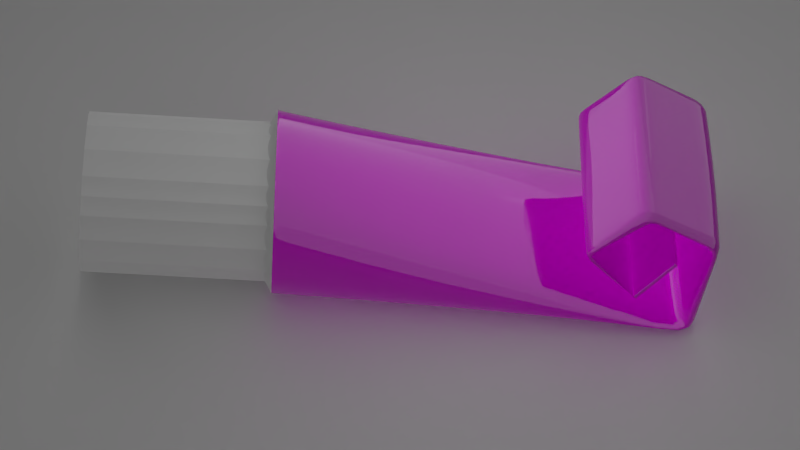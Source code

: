 # Source: MedicineTube2b.blend  (saved by Blender 2.82.7; exported with 4.5.12 LTS)
import bpy
from mathutils import Matrix  # noqa: F401  (used for matrix-valued properties, if any)

bpy.ops.wm.read_factory_settings(use_empty=True)
scene = bpy.context.scene
scene.name = 'Main'

# ---- collections
col_collection_1 = bpy.data.collections.new('Collection 1'); scene.collection.children.link(col_collection_1)

# ---- images (referenced by path relative to the original .blend; pixels are not part of the script)
import os
ASSET_DIR = os.environ.get("B2B_ASSET_DIR", "")  # directory of the original .blend (textures are referenced by path, not embedded)
HERE = os.path.dirname(os.path.abspath(__file__))  # packed textures are extracted next to this script under _unpacked/

def load_image(name, relpath, width, height, colorspace="sRGB"):
    """Load a texture the original file referenced (path relative to the .blend, or extracted next to this script)."""
    p = next((c for c in (os.path.join(HERE, relpath), os.path.join(ASSET_DIR, relpath)) if relpath and os.path.exists(c)), "")
    if p:
        img = bpy.data.images.load(p, check_existing=True)
        img.name = name
    else:  # same state as the original file: an image datablock whose file is absent (Cycles renders it pink)
        img = bpy.data.images.new(name, width, height)
        img.source = "FILE"
        img.filepath = "//" + (relpath or name)
    img.colorspace_settings.name = colorspace
    return img
img_diff = load_image('DIFF', 'MedicineTube_DIFF.png', 1024, 1024, 'sRGB')
img_chocofur_free_hdr_01_jpg = load_image('Chocofur_Free_HDR_01.jpg', 'Chocofur_Free_HDR_01.jpg', 1024, 1024, 'sRGB')

# ---- materials (node trees are filled in below, after node groups)
mat_material = bpy.data.materials.new('Material')
mat_material.alpha_threshold = 0.0
mat_material.roughness = 0.5
mat_cap = bpy.data.materials.new('Cap')
mat_cap.alpha_threshold = 0.0
mat_cap.roughness = 0.5
mat_captop = bpy.data.materials.new('CapTop')
mat_captop.alpha_threshold = 0.0
mat_captop.roughness = 0.5
mat_body = bpy.data.materials.new('Body')
mat_body.alpha_threshold = 0.0
mat_body.roughness = 0.5

# ---- node groups
ng_auto_smooth = bpy.data.node_groups.new('Auto Smooth', 'GeometryNodeTree')
_s = ng_auto_smooth.interface.new_socket(name='Geometry', in_out='OUTPUT', socket_type='NodeSocketGeometry')
_s = ng_auto_smooth.interface.new_socket(name='Geometry', in_out='INPUT', socket_type='NodeSocketGeometry')
_s = ng_auto_smooth.interface.new_socket(name='Angle', in_out='INPUT', socket_type='NodeSocketFloat')
_s.subtype = 'ANGLE'
_s.min_value = 0.0
_s.max_value = 3.142
ng_auto_smooth.is_modifier = True
_N = ng_auto_smooth.nodes; _L = ng_auto_smooth.links
n0 = _N.new('NodeGroupOutput'); n0.name = 'Group Output'; n0.location = (480, -100)
n1 = _N.new('NodeGroupInput'); n1.name = 'Group Input'; n1.location = (-420, -300)
n2 = _N.new('NodeGroupInput'); n2.name = 'Group Input.001'; n2.location = (-60, -100)
n3 = _N.new('GeometryNodeSetShadeSmooth'); n3.name = 'Set Shade Smooth'; n3.location = (120, -100)
n3.domain = 'EDGE'
n4 = _N.new('GeometryNodeSetShadeSmooth'); n4.name = 'Set Shade Smooth.001'; n4.location = (300, -100)
n5 = _N.new('GeometryNodeInputMeshEdgeAngle'); n5.name = 'Edge Angle'; n5.location = (-420, -220)
n6 = _N.new('GeometryNodeInputEdgeSmooth'); n6.name = 'Is Edge Smooth'; n6.location = (-60, -160)
n7 = _N.new('GeometryNodeInputShadeSmooth'); n7.name = 'Is Face Smooth'; n7.location = (-240, -340)
n8 = _N.new('FunctionNodeBooleanMath'); n8.name = 'Boolean Math'; n8.location = (-60, -220)
n9 = _N.new('FunctionNodeCompare'); n9.name = 'Compare'; n9.location = (-240, -180)
n9.operation = 'LESS_EQUAL'
_L.new(n5.outputs[0], n9.inputs[0])
_L.new(n4.outputs[0], n0.inputs[0])
_L.new(n1.outputs[1], n9.inputs[1])
_L.new(n9.outputs[0], n8.inputs[0])
_L.new(n7.outputs[0], n8.inputs[1])
_L.new(n2.outputs[0], n3.inputs[0])
_L.new(n6.outputs[0], n3.inputs[1])
_L.new(n3.outputs[0], n4.inputs[0])
_L.new(n8.outputs[0], n3.inputs[2])
n0.is_active_output = True

# ---- material node trees
mat_material.use_nodes = True; mat_material.node_tree.nodes.clear()
_N = mat_material.node_tree.nodes; _L = mat_material.node_tree.links
n0 = _N.new('ShaderNodeOutputMaterial'); n0.name = 'Material Output'; n0.location = (300, 300)
n1 = _N.new('ShaderNodeBsdfPrincipled'); n1.name = 'Principled BSDF'; n1.location = (98, 309)
n1.width = 150
n1.subsurface_method = 'BURLEY'
n1.inputs[2].default_value = 1.0
n1.inputs[3].default_value = 1.45
n1.inputs[9].default_value = (1.0, 1.0, 1.0)
n1.inputs[27].default_value = (0.0, 0.0, 0.0, 1.0)
n1.inputs[28].default_value = 1.0
_L.new(n1.outputs[0], n0.inputs[0])
n0.is_active_output = True
mat_cap.use_nodes = True; mat_cap.node_tree.nodes.clear()
_N = mat_cap.node_tree.nodes; _L = mat_cap.node_tree.links
n0 = _N.new('ShaderNodeOutputMaterial'); n0.name = 'Material Output'; n0.location = (300, 300)
n1 = _N.new('ShaderNodeBsdfPrincipled'); n1.name = 'Principled BSDF'; n1.location = (83, 317)
n1.width = 150
n1.subsurface_method = 'BURLEY'
n1.inputs[0].default_value = (1.0, 1.0, 1.0, 1.0)
n1.inputs[2].default_value = 0.75
n1.inputs[3].default_value = 1.45
n1.inputs[9].default_value = (1.0, 1.0, 1.0)
n1.inputs[27].default_value = (0.0, 0.0, 0.0, 1.0)
n1.inputs[28].default_value = 1.0
_L.new(n1.outputs[0], n0.inputs[0])
n0.is_active_output = True
mat_captop.use_nodes = True; mat_captop.node_tree.nodes.clear()
_N = mat_captop.node_tree.nodes; _L = mat_captop.node_tree.links
n0 = _N.new('ShaderNodeOutputMaterial'); n0.name = 'Material Output'; n0.location = (300, 300)
n1 = _N.new('ShaderNodeBsdfPrincipled'); n1.name = 'Principled BSDF'; n1.location = (93, 347)
n1.width = 150
n1.subsurface_method = 'BURLEY'
n1.inputs[0].default_value = (1.0, 1.0, 1.0, 1.0)
n1.inputs[2].default_value = 0.2
n1.inputs[3].default_value = 1.45
n1.inputs[9].default_value = (1.0, 1.0, 1.0)
n1.inputs[27].default_value = (0.0, 0.0, 0.0, 1.0)
n1.inputs[28].default_value = 1.0
_L.new(n1.outputs[0], n0.inputs[0])
n0.is_active_output = True
mat_body.use_nodes = True; mat_body.node_tree.nodes.clear()
_N = mat_body.node_tree.nodes; _L = mat_body.node_tree.links
n0 = _N.new('ShaderNodeOutputMaterial'); n0.name = 'Material Output'; n0.location = (300, 300)
n1 = _N.new('ShaderNodeBsdfPrincipled'); n1.name = 'Principled BSDF'; n1.location = (106, 337)
n1.width = 150
n1.subsurface_method = 'BURLEY'
n1.inputs[2].default_value = 0.0
n1.inputs[3].default_value = 1.45
n1.inputs[9].default_value = (1.0, 1.0, 1.0)
n1.inputs[27].default_value = (0.0, 0.0, 0.0, 1.0)
n1.inputs[28].default_value = 1.0
n2 = _N.new('ShaderNodeTexCoord'); n2.name = 'Texture Coordinate'; n2.location = (-734, 249)
n3 = _N.new('ShaderNodeMapping'); n3.name = 'Mapping'; n3.location = (-535, 252)
n4 = _N.new('ShaderNodeTexImage'); n4.name = 'Image Texture'; n4.location = (-172, 245)
n4.width = 140
n4.image = img_diff
_L.new(n1.outputs[0], n0.inputs[0])
_L.new(n2.outputs[2], n3.inputs[0])
_L.new(n3.outputs[0], n4.inputs[0])
_L.new(n4.outputs[0], n1.inputs[0])
n0.is_active_output = True

# ---- world
world_world = bpy.data.worlds.new('World'); scene.world = world_world
world_world.use_nodes = True; world_world.node_tree.nodes.clear()
_N = world_world.node_tree.nodes; _L = world_world.node_tree.links
n0 = _N.new('ShaderNodeOutputWorld'); n0.name = 'World Output'; n0.location = (314, 300)
n1 = _N.new('ShaderNodeMixShader'); n1.name = 'Mix Shader'; n1.location = (94, 318)
n2 = _N.new('ShaderNodeBackground'); n2.name = 'Background'; n2.location = (-273, 352)
n2.inputs[0].default_value = (0.01831, 0.01831, 0.01831, 1.0)
n3 = _N.new('ShaderNodeLightPath'); n3.name = 'Light Path'; n3.location = (-275, 684)
n4 = _N.new('ShaderNodeMapping'); n4.name = 'Mapping'; n4.location = (-1102, 287)
n4.inputs[2].default_value = (0.0, 0.0, 1.571)
n5 = _N.new('ShaderNodeTexCoord'); n5.name = 'Texture Coordinate'; n5.location = (-1289, 296)
n6 = _N.new('ShaderNodeTexEnvironment'); n6.name = 'Environment Texture'; n6.location = (-732, 265)
n6.width = 140
n6.image = img_chocofur_free_hdr_01_jpg
n7 = _N.new('ShaderNodeHueSaturation'); n7.name = 'Hue Saturation Value'; n7.location = (-501, 239)
n7.inputs[1].default_value = 0.0
n8 = _N.new('ShaderNodeBackground'); n8.name = 'Background.001'; n8.location = (-275, 234)
_L.new(n2.outputs[0], n1.inputs[1])
_L.new(n1.outputs[0], n0.inputs[0])
_L.new(n8.outputs[0], n1.inputs[2])
_L.new(n5.outputs[0], n4.inputs[0])
_L.new(n4.outputs[0], n6.inputs[0])
_L.new(n6.outputs[0], n7.inputs[4])
_L.new(n7.outputs[0], n8.inputs[0])
_L.new(n3.outputs[3], n1.inputs[0])
n0.is_active_output = True
world_world.color = (0.01002, 0.01002, 0.01002)
world_world.use_sun_shadow = False
world_world.sun_shadow_jitter_overblur = 0.0
world_world.cycles.sampling_method = 'MANUAL'

# ---- cameras
cam_camera = bpy.data.cameras.new('Camera')
cam_camera.sensor_fit = 'HORIZONTAL'
cam_camera.clip_end = 100.0
cam_camera.lens = 80.0
cam_camera.sensor_width = 22.2
cam_camera.sensor_height = 12.6
cam_camera.ortho_scale = 7.314
cam_camera.dof.focus_distance = 0.0

# ---- lights
light_point = bpy.data.lights.new('Point', 'POINT')
light_point.transmission_factor = 0.0
light_point.energy = 269.2
light_point.shadow_buffer_clip_start = 0.5
light_point.shadow_soft_size = 5.0
light_point.shadow_maximum_resolution = 0.006
light_point.use_absolute_resolution = True
light_spot_001 = bpy.data.lights.new('Spot.001', 'SPOT')
light_spot_001.transmission_factor = 0.0
light_spot_001.energy = 316.1
light_spot_001.shadow_buffer_clip_start = 0.5
light_spot_001.shadow_soft_size = 5.0
light_spot_001.shadow_maximum_resolution = 0.006
light_spot_001.use_absolute_resolution = True
light_spot_001.spot_blend = 0.5275
light_spot_001.spot_size = 0.1344
light_spot_001.show_cone = True
light_spot = bpy.data.lights.new('Spot', 'SPOT')
light_spot.transmission_factor = 0.0
light_spot.energy = 346.6
light_spot.shadow_buffer_clip_start = 0.5
light_spot.shadow_soft_size = 5.0
light_spot.shadow_maximum_resolution = 0.006
light_spot.use_absolute_resolution = True
light_spot.spot_blend = 0.5275
light_spot.spot_size = 0.1344
light_spot.show_cone = True

# ---- meshes
me_plane = bpy.data.meshes.new('Plane')
me_plane.from_pydata([(-1.0, -1.0, 0.0), (1.0, -1.0, 0.0), (-1.0, 1.0, 0.0), (1.0, 1.0, 0.0)], [], [(0, 1, 3, 2)])
me_plane.materials.append(mat_material)
me_plane.use_remesh_preserve_volume = False
me_plane.use_remesh_preserve_attributes = False
me_plane.use_mirror_vertex_groups = False
me_plane.update()
me_tube = bpy.data.meshes.new('Tube')
me_tube.from_pydata([(-0.1056, -0.3448, 0.04434), (-0.1056, -0.3336, 0.2515), (-0.1553, 0.2401, 0.08553), (-0.1553, 0.2363, 0.08844), (0.1105, -0.3448, 0.04434), (0.1105, -0.3336, 0.2515), (0.1553, 0.2401, 0.08553), (0.1553, 0.2363, 0.08844), (-0.1553, 0.3017, 0.1646), (-0.1553, 0.298, 0.1675), (0.1553, 0.3017, 0.1646), (0.1553, 0.298, 0.1675), (0.08184, -0.3323, 0.2748), (0.03301, -0.3312, 0.2944), (-0.02807, -0.3312, 0.2944), (-0.0769, -0.3323, 0.2748), (0.1323, -0.3351, 0.2226), (0.1496, -0.3377, 0.1761), (0.1496, -0.3407, 0.1197), (0.1323, -0.3433, 0.07327), (-0.0769, -0.3461, 0.02109), (-0.02807, -0.3472, 0.001512), (0.03301, -0.3472, 0.001512), (0.08184, -0.3461, 0.02109), (-0.1273, -0.3433, 0.07327), (-0.1446, -0.3407, 0.1197), (-0.1446, -0.3377, 0.1761), (-0.1273, -0.3351, 0.2226), (-0.1553, 0.2371, 0.08786), (-0.1553, 0.2378, 0.08728), (-0.1553, 0.2386, 0.0867), (-0.1553, 0.2393, 0.08611), (0.0932, 0.2401, 0.08553), (0.03107, 0.2401, 0.08553), (-0.03107, 0.2401, 0.08553), (-0.09321, 0.2401, 0.08553), (-0.09321, 0.2363, 0.08844), (-0.03107, 0.2363, 0.08844), (0.03107, 0.2363, 0.08844), (0.0932, 0.2363, 0.08844), (0.1553, 0.2371, 0.08786), (0.1553, 0.2378, 0.08728), (0.1553, 0.2386, 0.0867), (0.1553, 0.2393, 0.08612), (-0.1553, 0.2987, 0.1669), (-0.1553, 0.2995, 0.1664), (-0.1553, 0.3002, 0.1658), (-0.1553, 0.301, 0.1652), (0.0932, 0.3017, 0.1646), (0.03107, 0.3017, 0.1646), (-0.03107, 0.3017, 0.1646), (-0.09321, 0.3017, 0.1646), (-0.09321, 0.298, 0.1675), (-0.03107, 0.298, 0.1675), (0.03107, 0.298, 0.1675), (0.0932, 0.298, 0.1675), (0.1553, 0.2987, 0.1669), (0.1553, 0.2995, 0.1664), (0.1553, 0.3002, 0.1658), (0.1553, 0.301, 0.1652), (-0.09321, 0.301, 0.1652), (-0.03107, 0.301, 0.1652), (0.03107, 0.301, 0.1652), (0.0932, 0.301, 0.1652), (-0.09321, 0.3002, 0.1658), (-0.03107, 0.3002, 0.1658), (0.03107, 0.3002, 0.1658), (0.0932, 0.3002, 0.1658), (-0.09321, 0.2995, 0.1664), (-0.03107, 0.2995, 0.1664), (0.03107, 0.2995, 0.1664), (0.0932, 0.2995, 0.1664), (-0.09321, 0.2987, 0.1669), (-0.03107, 0.2987, 0.1669), (0.03107, 0.2987, 0.1669), (0.0932, 0.2987, 0.1669), (-0.1412, 0.3385, 0.004543), (-0.1412, 0.3107, 0.01697), (0.1412, 0.3385, 0.004544), (0.1412, 0.3107, 0.01698), (-0.09329, 0.3079, 0.01822), (-0.0335, 0.3056, 0.01926), (0.0335, 0.3056, 0.01926), (0.09329, 0.3079, 0.01822), (0.154, 0.3148, 0.01516), (0.1642, 0.3209, 0.0124), (0.1642, 0.3283, 0.009117), (0.154, 0.3345, 0.006362), (0.09329, 0.3413, 0.003302), (0.0335, 0.3437, 0.002256), (-0.0335, 0.3436, 0.002256), (-0.09329, 0.3413, 0.003302), (-0.154, 0.3148, 0.01516), (-0.1642, 0.3209, 0.0124), (-0.1642, 0.3283, 0.009116), (-0.154, 0.3345, 0.006361), (-0.1448, 0.3521, 0.2013), (-0.1483, 0.2583, 0.2627), (-0.1518, 0.1626, 0.1881), (0.1448, 0.3701, 0.2108), (0.1483, 0.2446, 0.2896), (0.1518, 0.1503, 0.1875), (-0.09327, 0.3508, 0.2006), (-0.09325, 0.259, 0.2613), (-0.09323, 0.1629, 0.1881), (-0.03289, 0.3496, 0.2), (-0.03228, 0.2596, 0.2602), (-0.03168, 0.1631, 0.1881), (0.03289, 0.3496, 0.2), (0.03228, 0.2596, 0.2602), (0.03168, 0.1631, 0.1881), (0.09327, 0.3508, 0.2006), (0.09325, 0.259, 0.2613), (0.09323, 0.1629, 0.1881), (0.1543, 0.355, 0.2028), (0.1547, 0.256, 0.2673), (0.155, 0.1603, 0.188), (0.162, 0.3589, 0.2049), (0.1598, 0.2531, 0.273), (0.1576, 0.1578, 0.1879), (0.162, 0.3633, 0.2072), (0.1598, 0.2499, 0.2793), (0.1576, 0.1551, 0.1877), (0.1543, 0.3672, 0.2093), (0.1547, 0.247, 0.285), (0.155, 0.1526, 0.1876), (0.09327, 0.3714, 0.2115), (0.09325, 0.2439, 0.291), (0.09323, 0.15, 0.1875), (0.03289, 0.3726, 0.2121), (0.03228, 0.2434, 0.2921), (0.03168, 0.1498, 0.1875), (-0.03289, 0.3726, 0.2121), (-0.03228, 0.2434, 0.2921), (-0.03168, 0.1498, 0.1875), (-0.09327, 0.3714, 0.2115), (-0.09325, 0.2439, 0.291), (-0.09323, 0.15, 0.1875), (-0.1543, 0.355, 0.2028), (-0.1547, 0.256, 0.2673), (-0.155, 0.1603, 0.188), (-0.162, 0.3589, 0.2049), (-0.1598, 0.2531, 0.273), (-0.1576, 0.1578, 0.1879), (-0.162, 0.3633, 0.2072), (-0.1598, 0.2499, 0.2793), (-0.1576, 0.1551, 0.1877), (-0.1543, 0.3672, 0.2093), (-0.1547, 0.247, 0.285), (-0.155, 0.1526, 0.1876), (-0.1518, 0.1503, 0.1875), (-0.1483, 0.2446, 0.2896), (-0.1448, 0.3701, 0.2108), (0.1518, 0.1626, 0.1881), (0.1483, 0.2583, 0.2627), (0.1448, 0.3521, 0.2013), (-0.1094, -0.3455, 0.2123), (-0.09068, -0.3442, 0.2372), (0.1144, -0.3525, 0.08353), (0.09561, -0.3539, 0.05859), (0.0709, -0.355, 0.03855), (-0.06596, -0.3431, 0.2573), (0.09561, -0.3442, 0.2372), (0.0709, -0.3431, 0.2573), (0.0288, -0.3422, 0.2741), (-0.02386, -0.3422, 0.2741), (0.1144, -0.3455, 0.2123), (0.1293, -0.3477, 0.1722), (0.1293, -0.3504, 0.1236), (-0.09068, -0.3539, 0.05859), (-0.06596, -0.355, 0.03855), (-0.02386, -0.3559, 0.02167), (0.0288, -0.3559, 0.02167), (-0.1094, -0.3525, 0.08353), (-0.1243, -0.3504, 0.1236), (-0.1243, -0.3477, 0.1722), (-0.1094, -0.6386, 0.2366), (-0.09068, -0.6364, 0.2615), (0.1144, -0.6497, 0.1081), (0.09561, -0.6519, 0.08325), (0.0709, -0.6536, 0.06326), (-0.06596, -0.6347, 0.2815), (0.09561, -0.6364, 0.2615), (0.0709, -0.6347, 0.2815), (0.0288, -0.6332, 0.2983), (-0.02386, -0.6332, 0.2983), (0.1144, -0.6386, 0.2366), (0.1293, -0.642, 0.1966), (0.1293, -0.6462, 0.1481), (-0.09068, -0.6519, 0.08325), (-0.06596, -0.6536, 0.06326), (-0.02386, -0.6551, 0.04641), (0.0288, -0.6551, 0.04641), (-0.1094, -0.6497, 0.1081), (-0.1243, -0.6462, 0.1481), (-0.1243, -0.642, 0.1966), (0.002468, -0.6441, 0.1724), (-0.002097, -0.6368, 0.1747), (-0.002706, -0.6371, 0.173), (-0.002706, -0.6375, 0.171), (-0.002097, -0.6378, 0.1693), (-0.001332, -0.6379, 0.1683), (-0.0003236, -0.6381, 0.1674), (0.001394, -0.6382, 0.1667), (0.003543, -0.6382, 0.1667), (0.00526, -0.6381, 0.1674), (0.006269, -0.6379, 0.1683), (0.007034, -0.6378, 0.1693), (0.007643, -0.6375, 0.171), (0.007643, -0.6371, 0.173), (0.007034, -0.6368, 0.1747), (0.006269, -0.6367, 0.1757), (0.00526, -0.6365, 0.1766), (0.003543, -0.6364, 0.1773), (0.001394, -0.6364, 0.1773), (-0.0003236, -0.6365, 0.1766), (-0.001332, -0.6367, 0.1757), (-0.009866, -0.6429, 0.1794), (-0.01151, -0.6437, 0.175), (-0.01151, -0.6446, 0.1697), (-0.009866, -0.6454, 0.1653), (-0.007799, -0.6459, 0.1626), (-0.005075, -0.6463, 0.1604), (-0.0004341, -0.6466, 0.1585), (0.005371, -0.6466, 0.1585), (0.01001, -0.6463, 0.1604), (0.01274, -0.6459, 0.1626), (0.0148, -0.6454, 0.1653), (0.01645, -0.6446, 0.1697), (0.01645, -0.6437, 0.175), (0.0148, -0.6429, 0.1794), (0.01274, -0.6424, 0.1821), (0.01001, -0.642, 0.1843), (0.005371, -0.6417, 0.1862), (-0.0004341, -0.6417, 0.1862), (-0.005075, -0.642, 0.1843), (-0.007799, -0.6424, 0.1821), (-0.098, -0.3508, 0.2237), (0.1029, -0.359, 0.07308), (0.08164, -0.3602, 0.05104), (-0.07671, -0.3496, 0.2457), (0.08164, -0.3496, 0.2457), (0.0489, -0.3486, 0.2638), (0.002468, -0.3482, 0.2721), (-0.04397, -0.3486, 0.2638), (0.1029, -0.3508, 0.2237), (0.1194, -0.3526, 0.1919), (0.1268, -0.3549, 0.1484), (0.1194, -0.3573, 0.1049), (-0.07671, -0.3602, 0.05104), (-0.04397, -0.3612, 0.03295), (0.002468, -0.3617, 0.02468), (0.0489, -0.3612, 0.03295), (-0.098, -0.359, 0.07308), (-0.1145, -0.3573, 0.1049), (-0.1218, -0.3549, 0.1484), (-0.1145, -0.3526, 0.1919), (-0.098, -0.6376, 0.2475), (0.1029, -0.6506, 0.09722), (0.08164, -0.6526, 0.07523), (-0.07671, -0.6357, 0.2695), (0.08164, -0.6357, 0.2695), (0.0489, -0.6342, 0.2875), (0.002468, -0.6334, 0.2958), (-0.04397, -0.6342, 0.2875), (0.1029, -0.6376, 0.2475), (0.1194, -0.6404, 0.2157), (0.1268, -0.6441, 0.1724), (0.1194, -0.6479, 0.129), (-0.07671, -0.6526, 0.07523), (-0.04397, -0.6541, 0.05718), (0.002468, -0.6548, 0.04893), (0.0489, -0.6541, 0.05718), (-0.098, -0.6506, 0.09722), (-0.1145, -0.6479, 0.129), (-0.1218, -0.6441, 0.1724), (-0.1145, -0.6404, 0.2157), (-0.1058, -0.3414, 0.04414), (0.1107, -0.3303, 0.2503), (-0.1058, -0.3303, 0.2503), (0.1107, -0.3414, 0.04414), (-0.07699, -0.329, 0.2735), (-0.0281, -0.328, 0.293), (0.03301, -0.328, 0.293), (0.0819, -0.329, 0.2735), (0.1324, -0.3318, 0.2215), (0.1496, -0.3343, 0.1753), (0.1496, -0.3373, 0.1192), (0.1324, -0.3398, 0.07293), (0.0819, -0.3426, 0.021), (0.03301, -0.3436, 0.001516), (-0.0281, -0.3437, 0.001516), (-0.07699, -0.3426, 0.021), (-0.1275, -0.3318, 0.2215), (-0.1447, -0.3343, 0.1753), (-0.1447, -0.3373, 0.1192), (-0.1275, -0.3398, 0.07293)], [], [(12, 13, 164, 242, 163), (7, 40, 56, 11), (113, 39, 38, 110), (278, 5, 16, 285), (110, 38, 37, 107), (284, 12, 5, 278), (75, 55, 11, 56), (6, 32, 48, 10), (3, 36, 52, 9), (2, 31, 47, 8), (119, 41, 40, 116), (122, 42, 41, 119), (125, 43, 42, 122), (280, 288, 19, 4), (280, 4, 23, 289), (131, 33, 32, 128), (134, 34, 33, 131), (137, 35, 34, 134), (277, 292, 20, 0), (277, 0, 24, 296), (149, 146, 30, 31), (146, 143, 29, 30), (143, 140, 28, 29), (140, 98, 3, 28), (279, 1, 15, 281), (107, 37, 36, 104), (48, 63, 59, 10), (63, 67, 58, 59), (67, 71, 57, 58), (71, 75, 56, 57), (8, 47, 60, 51), (51, 60, 61, 50), (50, 61, 62, 49), (49, 62, 63, 48), (47, 46, 64, 60), (60, 64, 65, 61), (61, 65, 66, 62), (62, 66, 67, 63), (46, 45, 68, 64), (64, 68, 69, 65), (65, 69, 70, 66), (66, 70, 71, 67), (45, 44, 72, 68), (68, 72, 73, 69), (69, 73, 74, 70), (70, 74, 75, 71), (44, 9, 52, 72), (72, 52, 53, 73), (73, 53, 54, 74), (74, 54, 55, 75), (282, 81, 80, 281), (52, 36, 37, 53), (53, 37, 38, 54), (54, 38, 39, 55), (55, 39, 7, 11), (47, 31, 30, 46), (46, 30, 29, 45), (45, 29, 28, 44), (44, 28, 3, 9), (56, 40, 41, 57), (57, 41, 42, 58), (58, 42, 43, 59), (59, 43, 6, 10), (48, 32, 33, 49), (49, 33, 34, 50), (50, 34, 35, 51), (51, 35, 2, 8), (96, 77, 80, 102), (293, 279, 77, 92), (294, 293, 92, 93), (295, 294, 93, 94), (296, 295, 94, 95), (152, 76, 95, 147), (152, 135, 91, 76), (292, 91, 90, 291), (291, 90, 89, 290), (290, 89, 88, 289), (99, 78, 88, 126), (99, 123, 87, 78), (288, 87, 86, 287), (287, 86, 85, 286), (286, 85, 84, 285), (111, 83, 79, 155), (283, 82, 81, 282), (155, 79, 84, 114), (284, 83, 82, 283), (7, 153, 116, 40), (153, 154, 115, 116), (154, 155, 114, 115), (39, 113, 153, 7), (113, 112, 154, 153), (112, 111, 155, 154), (6, 43, 125, 101), (101, 125, 124, 100), (100, 124, 123, 99), (6, 101, 128, 32), (101, 100, 127, 128), (100, 99, 126, 127), (2, 35, 137, 150), (150, 137, 136, 151), (151, 136, 135, 152), (2, 150, 149, 31), (150, 151, 148, 149), (151, 152, 147, 148), (3, 98, 104, 36), (98, 97, 103, 104), (97, 96, 102, 103), (81, 105, 102, 80), (105, 106, 103, 102), (106, 107, 104, 103), (92, 77, 96, 138), (138, 96, 97, 139), (139, 97, 98, 140), (93, 92, 138, 141), (141, 138, 139, 142), (142, 139, 140, 143), (94, 93, 141, 144), (144, 141, 142, 145), (145, 142, 143, 146), (95, 94, 144, 147), (147, 144, 145, 148), (148, 145, 146, 149), (91, 135, 132, 90), (135, 136, 133, 132), (136, 137, 134, 133), (90, 132, 129, 89), (132, 133, 130, 129), (133, 134, 131, 130), (89, 129, 126, 88), (129, 130, 127, 126), (130, 131, 128, 127), (87, 123, 120, 86), (123, 124, 121, 120), (124, 125, 122, 121), (86, 120, 117, 85), (120, 121, 118, 117), (121, 122, 119, 118), (85, 117, 114, 84), (117, 118, 115, 114), (118, 119, 116, 115), (82, 108, 105, 81), (108, 109, 106, 105), (109, 110, 107, 106), (83, 111, 108, 82), (111, 112, 109, 108), (112, 113, 110, 109), (239, 159, 179, 259), (20, 21, 171, 250, 170), (13, 14, 165, 243, 164), (21, 22, 172, 251, 171), (14, 15, 161, 244, 165), (1, 27, 156, 237, 157), (22, 23, 160, 252, 172), (4, 19, 158, 238, 159), (16, 5, 162, 245, 166), (24, 0, 169, 253, 173), (23, 4, 159, 239, 160), (17, 16, 166, 246, 167), (25, 24, 173, 254, 174), (15, 1, 157, 240, 161), (18, 17, 167, 247, 168), (26, 25, 174, 255, 175), (19, 18, 168, 248, 158), (5, 12, 163, 241, 162), (27, 26, 175, 256, 156), (0, 20, 170, 249, 169), (254, 173, 193, 274), (247, 167, 187, 267), (240, 157, 177, 260), (255, 174, 194, 275), (248, 168, 188, 268), (241, 163, 183, 261), (256, 175, 195, 276), (249, 170, 190, 269), (242, 164, 184, 262), (250, 171, 191, 270), (243, 165, 185, 263), (251, 172, 192, 271), (244, 161, 181, 264), (237, 156, 176, 257), (252, 160, 180, 272), (245, 162, 182, 265), (238, 158, 178, 258), (253, 169, 189, 273), (246, 166, 186, 266), (218, 217, 176, 276, 195), (219, 218, 195, 275, 194), (220, 219, 194, 274, 193), (221, 220, 193, 273, 189), (222, 221, 189, 269, 190), (223, 222, 190, 270, 191), (224, 223, 191, 271, 192), (225, 224, 192, 272, 180), (226, 225, 180, 259, 179), (227, 226, 179, 258, 178), (228, 227, 178, 268, 188), (229, 228, 188, 267, 187), (230, 229, 187, 266, 186), (231, 230, 186, 265, 182), (232, 231, 182, 261, 183), (233, 232, 183, 262, 184), (234, 233, 184, 263, 185), (235, 234, 185, 264, 181), (236, 235, 181, 260, 177), (217, 236, 177, 257, 176), (216, 197, 196), (215, 216, 196), (214, 215, 196), (213, 214, 196), (212, 213, 196), (211, 212, 196), (210, 211, 196), (209, 210, 196), (208, 209, 196), (207, 208, 196), (206, 207, 196), (205, 206, 196), (204, 205, 196), (203, 204, 196), (202, 203, 196), (201, 202, 196), (200, 201, 196), (199, 200, 196), (198, 199, 196), (197, 198, 196), (197, 216, 236, 217), (216, 215, 235, 236), (215, 214, 234, 235), (214, 213, 233, 234), (213, 212, 232, 233), (212, 211, 231, 232), (211, 210, 230, 231), (210, 209, 229, 230), (209, 208, 228, 229), (208, 207, 227, 228), (207, 206, 226, 227), (206, 205, 225, 226), (205, 204, 224, 225), (204, 203, 223, 224), (203, 202, 222, 223), (202, 201, 221, 222), (201, 200, 220, 221), (200, 199, 219, 220), (199, 198, 218, 219), (198, 197, 217, 218), (167, 246, 266, 187), (173, 253, 273, 193), (159, 238, 258, 179), (166, 245, 265, 186), (172, 252, 272, 192), (157, 237, 257, 177), (165, 244, 264, 185), (171, 251, 271, 191), (164, 243, 263, 184), (170, 250, 270, 190), (163, 242, 262, 183), (169, 249, 269, 189), (156, 256, 276, 176), (162, 241, 261, 182), (158, 248, 268, 178), (175, 255, 275, 195), (161, 240, 260, 181), (168, 247, 267, 188), (174, 254, 274, 194), (160, 239, 259, 180), (12, 284, 283, 13), (13, 283, 282, 14), (17, 286, 285, 16), (18, 287, 286, 17), (19, 288, 287, 18), (22, 290, 289, 23), (21, 291, 290, 22), (20, 292, 291, 21), (24, 25, 295, 296), (25, 26, 294, 295), (26, 27, 293, 294), (27, 1, 279, 293), (14, 282, 281, 15), (77, 279, 281, 80), (76, 277, 296, 95), (76, 91, 292, 277), (78, 280, 289, 88), (78, 87, 288, 280), (83, 284, 278, 79), (79, 278, 285, 84)])
me_tube.polygons.foreach_set('use_smooth', [True] * 285)
me_tube.polygons.foreach_set('material_index', [0, 2, 2, 2, 2, 2, 2, 2, 2, 2, 2, 2, 2, 2, 2, 2, 2, 2, 2, 2, 2, 2, 2, 2, 2, 2, 2, 2, 2, 2, 2, 2, 2, 2, 2, 2, 2, 2, 2, 2, 2, 2, 2, 2, 2, 2, 2, 2, 2, 2, 2, 2, 2, 2, 2, 2, 2, 2, 2, 2, 2, 2, 2, 2, 2, 2, 2, 2, 2, 2, 2, 2, 2, 2, 2, 2, 2, 2, 2, 2, 2, 2, 2, 2, 2, 2, 2, 2, 2, 2, 2, 2, 2, 2, 2, 2, 2, 2, 2, 2, 2, 2, 2, 2, 2, 2, 2, 2, 2, 2, 2, 2, 2, 2, 2, 2, 2, 2, 2, 2, 2, 2, 2, 2, 2, 2, 2, 2, 2, 2, 2, 2, 2, 2, 2, 2, 2, 2, 2, 2, 2, 2, 2, 2, 2, 2, 0, 0, 0, 0, 0, 0, 0, 0, 0, 0, 0, 0, 0, 0, 0, 0, 0, 0, 0, 0, 0, 0, 0, 0, 0, 0, 0, 0, 0, 0, 0, 0, 0, 0, 0, 0, 0, 0, 0, 1, 1, 1, 1, 1, 1, 1, 1, 1, 1, 1, 1, 1, 1, 1, 1, 1, 1, 1, 1, 1, 1, 1, 1, 1, 1, 1, 1, 1, 1, 1, 1, 1, 1, 1, 1, 1, 1, 1, 1, 1, 1, 1, 1, 1, 1, 1, 1, 1, 1, 1, 1, 1, 1, 1, 1, 1, 1, 1, 1, 0, 0, 0, 0, 0, 0, 0, 0, 0, 0, 0, 0, 0, 0, 0, 0, 0, 0, 0, 0, 2, 2, 2, 2, 2, 2, 2, 2, 2, 2, 2, 2, 2, 2, 2, 2, 2, 2, 2, 2])
_k = set([(0, 20), (0, 24), (1, 15), (1, 27), (2, 31), (2, 35), (3, 28), (3, 36), (4, 19), (4, 23), (5, 12), (5, 16), (6, 32), (6, 43), (7, 39), (7, 40), (8, 47), (8, 51), (9, 44), (9, 52), (10, 48), (10, 59), (11, 55), (11, 56), (12, 13), (13, 14), (14, 15), (16, 17), (17, 18), (18, 19), (20, 21), (21, 22), (22, 23), (24, 25), (25, 26), (26, 27), (28, 29), (29, 30), (30, 31), (32, 33), (33, 34), (34, 35), (36, 37), (37, 38), (38, 39), (40, 41), (41, 42), (42, 43), (44, 45), (44, 72), (45, 46), (45, 68), (46, 47), (46, 64), (47, 60), (48, 49), (48, 63), (49, 50), (49, 62), (50, 51), (50, 61), (51, 60), (52, 53), (52, 72), (53, 54), (53, 73), (54, 55), (54, 74), (55, 75), (56, 57), (56, 75), (57, 58), (57, 71), (58, 59), (58, 67), (59, 63), (60, 61), (60, 64), (61, 62), (61, 65), (62, 63), (62, 66), (63, 67), (64, 65), (64, 68), (65, 66), (65, 69), (66, 67), (66, 70), (67, 71), (68, 69), (68, 72), (69, 70), (69, 73), (70, 71), (70, 74), (71, 75), (72, 73), (73, 74), (74, 75), (156, 176), (156, 237), (156, 256), (157, 177), (157, 237), (157, 240), (158, 178), (158, 238), (158, 248), (159, 179), (159, 238), (159, 239), (160, 180), (160, 239), (160, 252), (161, 181), (161, 240), (161, 244), (162, 182), (162, 241), (162, 245), (163, 183), (163, 241), (163, 242), (164, 184), (164, 242), (164, 243), (165, 185), (165, 243), (165, 244), (166, 186), (166, 245), (166, 246), (167, 187), (167, 246), (167, 247), (168, 188), (168, 247), (168, 248), (169, 189), (169, 249), (169, 253), (170, 190), (170, 249), (170, 250), (171, 191), (171, 250), (171, 251), (172, 192), (172, 251), (172, 252), (173, 193), (173, 253), (173, 254), (174, 194), (174, 254), (174, 255), (175, 195), (175, 255), (175, 256), (176, 257), (176, 276), (177, 257), (177, 260), (178, 258), (178, 268), (179, 258), (179, 259), (180, 259), (180, 272), (181, 260), (181, 264), (182, 261), (182, 265), (183, 261), (183, 262), (184, 262), (184, 263), (185, 263), (185, 264), (186, 265), (186, 266), (187, 266), (187, 267), (188, 267), (188, 268), (189, 269), (189, 273), (190, 269), (190, 270), (191, 270), (191, 271), (192, 271), (192, 272), (193, 273), (193, 274), (194, 274), (194, 275), (195, 275), (195, 276), (196, 197), (196, 198), (196, 199), (196, 200), (196, 201), (196, 202), (196, 203), (196, 204), (196, 205), (196, 206), (196, 207), (196, 208), (196, 209), (196, 210), (196, 211), (196, 212), (196, 213), (196, 214), (196, 215), (196, 216), (197, 198), (197, 216), (198, 199), (199, 200), (200, 201), (201, 202), (202, 203), (203, 204), (204, 205), (205, 206), (206, 207), (207, 208), (208, 209), (209, 210), (210, 211), (211, 212), (212, 213), (213, 214), (214, 215), (215, 216), (217, 218), (217, 236), (218, 219), (219, 220), (220, 221), (221, 222), (222, 223), (223, 224), (224, 225), (225, 226), (226, 227), (227, 228), (228, 229), (229, 230), (230, 231), (231, 232), (232, 233), (233, 234), (234, 235), (235, 236)])
me_tube.attributes.new('sharp_edge', 'BOOLEAN', 'EDGE').data.foreach_set('value', [ (min(e.vertices), max(e.vertices)) in _k for e in me_tube.edges])
_k = {(1, 27): 0.74902, (2, 31): 1.0, (2, 35): 1.0, (7, 39): 1.0, (6, 43): 1.0, (4, 19): 0.74902, (4, 23): 0.74902, (1, 15): 0.74902, (8, 47): 1.0, (8, 51): 1.0, (11, 55): 1.0, (10, 59): 1.0, (6, 10): 1.0, (7, 11): 1.0, (2, 8): 1.0, (3, 9): 1.0, (5, 12): 0.74902, (12, 13): 0.74902, (13, 14): 0.74902, (14, 15): 0.74902, (5, 16): 0.74902, (16, 17): 0.74902, (17, 18): 0.74902, (18, 19): 0.74902, (0, 20): 0.74902, (20, 21): 0.74902, (21, 22): 0.74902, (22, 23): 0.74902, (0, 24): 0.74902, (24, 25): 0.74902, (25, 26): 0.74902, (26, 27): 0.74902, (3, 28): 1.0, (28, 29): 1.0, (29, 30): 1.0, (30, 31): 1.0, (6, 32): 1.0, (32, 33): 1.0, (33, 34): 1.0, (34, 35): 1.0, (3, 36): 1.0, (36, 37): 1.0, (37, 38): 1.0, (38, 39): 1.0, (7, 40): 1.0, (40, 41): 1.0, (41, 42): 1.0, (42, 43): 1.0, (41, 119): 0.24706, (29, 143): 0.24706, (9, 44): 1.0, (44, 45): 1.0, (45, 46): 1.0, (46, 47): 1.0, (10, 48): 1.0, (48, 49): 1.0, (49, 50): 1.0, (50, 51): 1.0, (9, 52): 1.0, (52, 53): 1.0, (53, 54): 1.0, (54, 55): 1.0, (11, 56): 1.0, (56, 57): 1.0, (57, 58): 1.0, (58, 59): 1.0, (59, 63): 1.0, (47, 60): 1.0, (60, 61): 1.0, (61, 62): 1.0, (62, 63): 1.0, (58, 67): 1.0, (46, 64): 1.0, (64, 65): 1.0, (65, 66): 1.0, (66, 67): 1.0, (57, 71): 0.24706, (45, 68): 0.24706, (68, 69): 0.24706, (69, 70): 0.24706, (70, 71): 0.24706, (56, 75): 1.0, (44, 72): 1.0, (72, 73): 1.0, (73, 74): 1.0, (74, 75): 1.0, (51, 60): 1.0, (50, 61): 1.0, (49, 62): 1.0, (48, 63): 1.0, (60, 64): 1.0, (61, 65): 1.0, (62, 66): 1.0, (63, 67): 1.0, (64, 68): 1.0, (65, 69): 1.0, (66, 70): 1.0, (67, 71): 1.0, (68, 72): 1.0, (69, 73): 1.0, (70, 74): 1.0, (71, 75): 1.0, (52, 72): 1.0, (53, 73): 1.0, (54, 74): 1.0, (55, 75): 1.0, (36, 52): 1.0, (37, 53): 1.0, (38, 54): 1.0, (39, 55): 1.0, (28, 44): 1.0, (29, 45): 0.24706, (30, 46): 1.0, (31, 47): 1.0, (40, 56): 1.0, (41, 57): 0.24706, (42, 58): 1.0, (43, 59): 1.0, (32, 48): 1.0, (33, 49): 1.0, (34, 50): 1.0, (35, 51): 1.0, (85, 286): 0.24706, (93, 294): 0.24706, (80, 81): 0.64706, (77, 80): 0.64706, (77, 92): 0.64706, (92, 93): 0.64706, (93, 94): 0.64706, (94, 95): 0.64706, (76, 95): 0.64706, (76, 91): 0.64706, (90, 91): 0.64706, (89, 90): 0.64706, (88, 89): 0.64706, (78, 88): 0.64706, (78, 87): 0.64706, (86, 87): 0.64706, (85, 86): 0.64706, (84, 85): 0.64706, (79, 83): 0.64706, (81, 82): 0.64706, (79, 84): 0.64706, (82, 83): 0.64706, (96, 97): 0.48235, (99, 100): 0.48235, (102, 103): 0.48235, (105, 106): 0.48235, (108, 109): 0.48235, (111, 112): 0.48235, (114, 115): 0.48235, (85, 117): 0.24706, (117, 118): 0.24706, (118, 119): 0.24706, (120, 121): 0.48235, (123, 124): 0.48235, (126, 127): 0.48235, (129, 130): 0.48235, (132, 133): 0.48235, (135, 136): 0.48235, (138, 139): 0.48235, (93, 141): 0.24706, (141, 142): 0.24706, (142, 143): 0.24706, (144, 145): 0.48235, (147, 148): 0.48235, (151, 152): 0.48235, (154, 155): 0.48235, (116, 153): 0.49804, (115, 154): 0.48235, (114, 155): 0.48235, (113, 153): 0.49804, (112, 154): 0.48235, (111, 155): 0.48235, (101, 125): 0.49804, (100, 124): 0.48235, (99, 123): 0.48235, (101, 128): 0.49804, (100, 127): 0.48235, (99, 126): 0.48235, (137, 150): 0.49804, (136, 151): 0.48235, (135, 152): 0.48235, (149, 150): 0.49804, (148, 151): 0.48235, (147, 152): 0.48235, (98, 104): 0.49804, (97, 103): 0.48235, (96, 102): 0.48235, (102, 105): 0.48235, (103, 106): 0.48235, (104, 107): 0.49804, (96, 138): 0.48235, (97, 139): 0.48235, (98, 140): 0.49804, (138, 141): 0.48235, (139, 142): 0.48235, (140, 143): 0.49804, (141, 144): 0.48235, (142, 145): 0.48235, (143, 146): 0.49804, (144, 147): 0.48235, (145, 148): 0.48235, (146, 149): 0.49804, (132, 135): 0.48235, (133, 136): 0.48235, (134, 137): 0.49804, (129, 132): 0.48235, (130, 133): 0.48235, (131, 134): 0.49804, (126, 129): 0.48235, (127, 130): 0.48235, (128, 131): 0.49804, (120, 123): 0.48235, (121, 124): 0.48235, (122, 125): 0.49804, (117, 120): 0.48235, (118, 121): 0.48235, (119, 122): 0.49804, (114, 117): 0.48235, (115, 118): 0.48235, (116, 119): 0.49804, (105, 108): 0.48235, (106, 109): 0.48235, (107, 110): 0.49804, (108, 111): 0.48235, (109, 112): 0.48235, (110, 113): 0.49804, (157, 237): 1.0, (159, 238): 1.0, (159, 239): 1.0, (157, 240): 1.0, (163, 241): 1.0, (164, 242): 1.0, (165, 243): 1.0, (161, 244): 1.0, (166, 245): 1.0, (167, 246): 1.0, (168, 247): 1.0, (158, 248): 1.0, (170, 249): 1.0, (171, 250): 1.0, (172, 251): 1.0, (160, 252): 1.0, (173, 253): 1.0, (174, 254): 1.0, (175, 255): 1.0, (156, 256): 1.0, (13, 164): 1.0, (12, 163): 1.0, (21, 171): 1.0, (20, 170): 1.0, (14, 165): 1.0, (22, 172): 1.0, (15, 161): 1.0, (27, 156): 1.0, (1, 157): 1.0, (23, 160): 1.0, (19, 158): 1.0, (4, 159): 1.0, (5, 162): 1.0, (16, 166): 1.0, (0, 169): 1.0, (24, 173): 1.0, (17, 167): 1.0, (25, 174): 1.0, (18, 168): 1.0, (26, 175): 1.0, (159, 179): 1.0, (160, 180): 1.0, (173, 193): 1.0, (174, 194): 1.0, (167, 187): 1.0, (168, 188): 1.0, (157, 177): 1.0, (161, 181): 1.0, (175, 195): 1.0, (158, 178): 1.0, (163, 183): 1.0, (162, 182): 1.0, (156, 176): 1.0, (170, 190): 1.0, (169, 189): 1.0, (164, 184): 1.0, (171, 191): 1.0, (165, 185): 1.0, (172, 192): 1.0, (166, 186): 1.0, (196, 198): 1.0, (196, 199): 1.0, (196, 200): 1.0, (196, 201): 1.0, (196, 202): 1.0, (196, 203): 1.0, (196, 204): 1.0, (196, 205): 1.0, (196, 206): 1.0, (196, 207): 1.0, (196, 208): 1.0, (196, 209): 1.0, (196, 210): 1.0, (196, 211): 1.0, (196, 212): 1.0, (196, 213): 1.0, (196, 214): 1.0, (196, 215): 1.0, (196, 216): 1.0, (177, 257): 1.0, (179, 258): 1.0, (179, 259): 1.0, (177, 260): 1.0, (183, 261): 1.0, (184, 262): 1.0, (185, 263): 1.0, (181, 264): 1.0, (186, 265): 1.0, (187, 266): 1.0, (188, 267): 1.0, (178, 268): 1.0, (190, 269): 1.0, (191, 270): 1.0, (192, 271): 1.0, (180, 272): 1.0, (193, 273): 1.0, (194, 274): 1.0, (195, 275): 1.0, (176, 276): 1.0, (196, 197): 1.0, (198, 218): 1.0, (199, 219): 1.0, (200, 220): 1.0, (201, 221): 1.0, (202, 222): 1.0, (203, 223): 1.0, (204, 224): 1.0, (205, 225): 1.0, (206, 226): 1.0, (207, 227): 1.0, (208, 228): 1.0, (209, 229): 1.0, (210, 230): 1.0, (211, 231): 1.0, (212, 232): 1.0, (213, 233): 1.0, (214, 234): 1.0, (215, 235): 1.0, (216, 236): 1.0, (197, 216): 1.0, (215, 216): 1.0, (214, 215): 1.0, (213, 214): 1.0, (212, 213): 1.0, (211, 212): 1.0, (210, 211): 1.0, (209, 210): 1.0, (208, 209): 1.0, (207, 208): 1.0, (206, 207): 1.0, (205, 206): 1.0, (204, 205): 1.0, (203, 204): 1.0, (202, 203): 1.0, (201, 202): 1.0, (200, 201): 1.0, (199, 200): 1.0, (198, 199): 1.0, (197, 198): 1.0, (197, 217): 1.0, (217, 236): 1.0, (235, 236): 1.0, (234, 235): 1.0, (233, 234): 1.0, (232, 233): 1.0, (231, 232): 1.0, (230, 231): 1.0, (229, 230): 1.0, (228, 229): 1.0, (227, 228): 1.0, (226, 227): 1.0, (225, 226): 1.0, (224, 225): 1.0, (223, 224): 1.0, (222, 223): 1.0, (221, 222): 1.0, (220, 221): 1.0, (219, 220): 1.0, (218, 219): 1.0, (217, 218): 1.0, (156, 237): 1.0, (158, 238): 1.0, (160, 239): 1.0, (161, 240): 1.0, (162, 241): 1.0, (163, 242): 1.0, (164, 243): 1.0, (165, 244): 1.0, (162, 245): 1.0, (166, 246): 1.0, (167, 247): 1.0, (168, 248): 1.0, (169, 249): 1.0, (170, 250): 1.0, (171, 251): 1.0, (172, 252): 1.0, (169, 253): 1.0, (173, 254): 1.0, (174, 255): 1.0, (175, 256): 1.0, (176, 257): 1.0, (178, 258): 1.0, (180, 259): 1.0, (181, 260): 1.0, (182, 261): 1.0, (183, 262): 1.0, (184, 263): 1.0, (185, 264): 1.0, (182, 265): 1.0, (186, 266): 1.0, (187, 267): 1.0, (188, 268): 1.0, (189, 269): 1.0, (190, 270): 1.0, (191, 271): 1.0, (192, 272): 1.0, (189, 273): 1.0, (193, 274): 1.0, (194, 275): 1.0, (195, 276): 1.0, (17, 286): 0.24706, (26, 294): 0.24706}
me_tube.attributes.new('crease_edge', 'FLOAT', 'EDGE').data.foreach_set('value', [_k.get((min(e.vertices), max(e.vertices)), 0.0) for e in me_tube.edges])
_uv = me_tube.uv_layers.new(name='UVMap')
_uv.uv.foreach_set('vector', [0.3091, 0.6869, 0.3444, 0.6803, 0.3466, 0.6969, 0.3304, 0.7039, 0.3127, 0.7029, 0.9531, 0.3192, 0.9528, 0.3201, 0.9714, 0.3359, 0.9734, 0.3342, 0.8988, 0.3146, 0.9432, 0.336, 0.9364, 0.3554, 0.8894, 0.3422, 0.2845, 0.6909, 0.2857, 0.693, 0.263, 0.7003, 0.2617, 0.6983, 0.8894, 0.3422, 0.9364, 0.3554, 0.9314, 0.3751, 0.8851, 0.3712, 0.3082, 0.6847, 0.3091, 0.6869, 0.2857, 0.693, 0.2845, 0.6909, 0.971, 0.3451, 0.9705, 0.346, 0.9734, 0.3342, 0.9714, 0.3359, 0.9519, 0.3234, 0.9678, 0.3143, 0.9731, 0.3415, 0.9633, 0.3425, 0.9325, 0.4081, 0.9296, 0.3929, 0.9511, 0.3953, 0.9491, 0.403, 0.9321, 0.404, 0.9322, 0.4048, 0.9442, 0.3951, 0.943, 0.3932, 0.9157, 0.2879, 0.9526, 0.3209, 0.9528, 0.3201, 0.9143, 0.2887, 0.9168, 0.2875, 0.9524, 0.3217, 0.9526, 0.3209, 0.9157, 0.2879, 0.9182, 0.2867, 0.9521, 0.3225, 0.9524, 0.3217, 0.9168, 0.2875, 0.1455, 0.7602, 0.1657, 0.7462, 0.1671, 0.7482, 0.1468, 0.7622, 0.1455, 0.7602, 0.1468, 0.7622, 0.1268, 0.7778, 0.1253, 0.7758, 0.9643, 0.2509, 0.989, 0.3075, 0.9678, 0.3143, 0.9393, 0.268, 0.9306, 0.4653, 0.9588, 0.421, 0.9806, 0.4277, 0.9547, 0.4836, 0.9118, 0.4467, 0.9428, 0.4134, 0.9588, 0.421, 0.9306, 0.4653, 0.5938, 0.7276, 0.6157, 0.7402, 0.6144, 0.7423, 0.5928, 0.7298, 0.5938, 0.7276, 0.5928, 0.7298, 0.5712, 0.7186, 0.5723, 0.7165, 0.8972, 0.4269, 0.8961, 0.426, 0.9323, 0.4056, 0.9322, 0.4048, 0.8961, 0.426, 0.8953, 0.4255, 0.9324, 0.4064, 0.9323, 0.4056, 0.8953, 0.4255, 0.8944, 0.4246, 0.9325, 0.4073, 0.9324, 0.4064, 0.8944, 0.4246, 0.8934, 0.4234, 0.9325, 0.4081, 0.9325, 0.4073, 0.4478, 0.6784, 0.4469, 0.6806, 0.4228, 0.678, 0.4234, 0.6757, 0.8851, 0.3712, 0.9314, 0.3751, 0.9296, 0.3929, 0.8865, 0.3986, 0.9731, 0.3415, 0.9726, 0.3424, 0.9653, 0.3409, 0.9633, 0.3425, 0.9726, 0.3424, 0.9721, 0.3433, 0.9674, 0.3392, 0.9653, 0.3409, 0.9721, 0.3433, 0.9716, 0.3442, 0.9694, 0.3376, 0.9674, 0.3392, 0.9716, 0.3442, 0.971, 0.3451, 0.9714, 0.3359, 0.9694, 0.3376, 0.943, 0.3932, 0.9442, 0.3951, 0.9499, 0.3944, 0.9496, 0.3942, 0.9496, 0.3942, 0.9499, 0.3944, 0.9612, 0.3898, 0.9618, 0.3913, 0.9618, 0.3913, 0.9612, 0.3898, 0.979, 0.3836, 0.9812, 0.3884, 0.989, 0.3436, 0.9852, 0.3481, 0.9726, 0.3424, 0.9731, 0.3415, 0.9442, 0.3951, 0.9455, 0.3971, 0.9502, 0.3946, 0.9499, 0.3944, 0.9499, 0.3944, 0.9502, 0.3946, 0.9607, 0.3884, 0.9612, 0.3898, 0.9612, 0.3898, 0.9607, 0.3884, 0.9766, 0.3788, 0.979, 0.3836, 0.9852, 0.3481, 0.9813, 0.3525, 0.9721, 0.3433, 0.9726, 0.3424, 0.9455, 0.3971, 0.9467, 0.399, 0.9505, 0.3948, 0.9502, 0.3946, 0.9502, 0.3946, 0.9505, 0.3948, 0.9602, 0.3869, 0.9607, 0.3884, 0.9607, 0.3884, 0.9602, 0.3869, 0.9741, 0.3742, 0.9766, 0.3788, 0.9813, 0.3525, 0.9772, 0.3568, 0.9716, 0.3442, 0.9721, 0.3433, 0.9467, 0.399, 0.9479, 0.401, 0.9508, 0.3951, 0.9505, 0.3948, 0.9505, 0.3948, 0.9508, 0.3951, 0.9596, 0.3855, 0.9602, 0.3869, 0.9602, 0.3869, 0.9596, 0.3855, 0.9715, 0.3696, 0.9741, 0.3742, 0.9772, 0.3568, 0.973, 0.361, 0.971, 0.3451, 0.9716, 0.3442, 0.9479, 0.401, 0.9491, 0.403, 0.9511, 0.3953, 0.9508, 0.3951, 0.9508, 0.3951, 0.9511, 0.3953, 0.9591, 0.384, 0.9596, 0.3855, 0.9596, 0.3855, 0.9591, 0.384, 0.9687, 0.3651, 0.9715, 0.3696, 0.973, 0.361, 0.9687, 0.3651, 0.9705, 0.346, 0.971, 0.3451, 0.01149, 0.3472, 0.4881, 0.3509, 0.4901, 0.3922, 0.01615, 0.3833, 0.9511, 0.3953, 0.9296, 0.3929, 0.9314, 0.3751, 0.9591, 0.384, 0.9591, 0.384, 0.9314, 0.3751, 0.9364, 0.3554, 0.9687, 0.3651, 0.9687, 0.3651, 0.9364, 0.3554, 0.9432, 0.336, 0.9705, 0.346, 0.9705, 0.346, 0.9432, 0.336, 0.9531, 0.3192, 0.9734, 0.3342, 0.9442, 0.3951, 0.9322, 0.4048, 0.9323, 0.4056, 0.9455, 0.3971, 0.9455, 0.3971, 0.9323, 0.4056, 0.9324, 0.4064, 0.9467, 0.399, 0.9467, 0.399, 0.9324, 0.4064, 0.9325, 0.4073, 0.9479, 0.401, 0.9479, 0.401, 0.9325, 0.4073, 0.9325, 0.4081, 0.9491, 0.403, 0.9714, 0.3359, 0.9528, 0.3201, 0.9526, 0.3209, 0.9694, 0.3376, 0.9694, 0.3376, 0.9526, 0.3209, 0.9524, 0.3217, 0.9674, 0.3392, 0.9674, 0.3392, 0.9524, 0.3217, 0.9521, 0.3225, 0.9653, 0.3409, 0.9653, 0.3409, 0.9521, 0.3225, 0.9519, 0.3234, 0.9633, 0.3425, 0.9731, 0.3415, 0.9678, 0.3143, 0.989, 0.3075, 0.989, 0.3436, 0.9812, 0.3884, 0.9806, 0.4277, 0.9588, 0.421, 0.9618, 0.3913, 0.9618, 0.3913, 0.9588, 0.421, 0.9428, 0.4134, 0.9496, 0.3942, 0.9496, 0.3942, 0.9428, 0.4134, 0.9321, 0.404, 0.943, 0.3932, 0.7482, 0.4655, 0.564, 0.4957, 0.5563, 0.4379, 0.7409, 0.4215, 0.02699, 0.4325, 0.02129, 0.4082, 0.4927, 0.4253, 0.4961, 0.434, 0.03542, 0.4656, 0.02699, 0.4325, 0.4961, 0.434, 0.502, 0.4418, 0.04469, 0.5033, 0.03542, 0.4656, 0.502, 0.4418, 0.5351, 0.4465, 0.05217, 0.5387, 0.04469, 0.5033, 0.5351, 0.4465, 0.5413, 0.4542, 0.7547, 0.4977, 0.5939, 0.5798, 0.5856, 0.5693, 0.7529, 0.4904, 0.7547, 0.4977, 0.7706, 0.5325, 0.6153, 0.6159, 0.5939, 0.5798, 0.0611, 0.5914, 0.5532, 0.4974, 0.5621, 0.5403, 0.06688, 0.6295, 0.06688, 0.6295, 0.5621, 0.5403, 0.5704, 0.5886, 0.07447, 0.6736, 0.06829, 0.0304, 0.5347, 0.1185, 0.5255, 0.1588, 0.0621, 0.06622, 0.7802, 0.1856, 0.6162, 0.08796, 0.64, 0.05069, 0.8012, 0.1504, 0.7802, 0.1856, 0.7771, 0.1929, 0.6082, 0.09879, 0.6162, 0.08796, 0.05264, 0.1158, 0.5133, 0.1993, 0.5077, 0.2065, 0.04522, 0.1491, 0.04522, 0.1491, 0.5077, 0.2065, 0.5013, 0.2138, 0.03569, 0.1867, 0.03569, 0.1867, 0.5013, 0.2138, 0.4961, 0.2216, 0.02711, 0.2197, 0.7536, 0.2614, 0.569, 0.2199, 0.5831, 0.1621, 0.7679, 0.2176, 0.01149, 0.305, 0.4881, 0.3047, 0.4881, 0.3509, 0.01149, 0.3472, 0.7679, 0.2176, 0.5831, 0.1621, 0.5895, 0.1384, 0.771, 0.2092, 0.01616, 0.269, 0.4901, 0.2634, 0.4881, 0.3047, 0.01149, 0.305, 0.9531, 0.3192, 0.9129, 0.2898, 0.9143, 0.2887, 0.9528, 0.3201, 0.9129, 0.2898, 0.8502, 0.2537, 0.8537, 0.2498, 0.9143, 0.2887, 0.8502, 0.2537, 0.7679, 0.2176, 0.771, 0.2092, 0.8537, 0.2498, 0.9432, 0.336, 0.8988, 0.3146, 0.9129, 0.2898, 0.9531, 0.3192, 0.8988, 0.3146, 0.8345, 0.2881, 0.8502, 0.2537, 0.9129, 0.2898, 0.8345, 0.2881, 0.7536, 0.2614, 0.7679, 0.2176, 0.8502, 0.2537, 0.9519, 0.3234, 0.9521, 0.3225, 0.9182, 0.2867, 0.9197, 0.2858, 0.9197, 0.2858, 0.9182, 0.2867, 0.8636, 0.2421, 0.8667, 0.2392, 0.8667, 0.2392, 0.8636, 0.2421, 0.7771, 0.1929, 0.7802, 0.1856, 0.9519, 0.3234, 0.9197, 0.2858, 0.9393, 0.268, 0.9678, 0.3143, 0.9197, 0.2858, 0.8667, 0.2392, 0.8871, 0.2131, 0.9393, 0.268, 0.8667, 0.2392, 0.7802, 0.1856, 0.8012, 0.1504, 0.8871, 0.2131, 0.9321, 0.404, 0.9428, 0.4134, 0.9118, 0.4467, 0.8983, 0.428, 0.8983, 0.428, 0.9118, 0.4467, 0.8568, 0.4864, 0.8425, 0.4596, 0.8425, 0.4596, 0.8568, 0.4864, 0.7706, 0.5325, 0.7547, 0.4977, 0.9321, 0.404, 0.8983, 0.428, 0.8972, 0.4269, 0.9322, 0.4048, 0.8983, 0.428, 0.8425, 0.4596, 0.8402, 0.4566, 0.8972, 0.4269, 0.8425, 0.4596, 0.7547, 0.4977, 0.7529, 0.4904, 0.8402, 0.4566, 0.9325, 0.4081, 0.8934, 0.4234, 0.8865, 0.3986, 0.9296, 0.3929, 0.8934, 0.4234, 0.8304, 0.4441, 0.822, 0.4095, 0.8865, 0.3986, 0.8304, 0.4441, 0.7482, 0.4655, 0.7409, 0.4215, 0.822, 0.4095, 0.5537, 0.3676, 0.7382, 0.3697, 0.7409, 0.4215, 0.5563, 0.4379, 0.7382, 0.3697, 0.8191, 0.3699, 0.822, 0.4095, 0.7409, 0.4215, 0.8191, 0.3699, 0.8851, 0.3712, 0.8865, 0.3986, 0.822, 0.4095, 0.5685, 0.5193, 0.564, 0.4957, 0.7482, 0.4655, 0.7499, 0.4739, 0.7499, 0.4739, 0.7482, 0.4655, 0.8304, 0.4441, 0.8329, 0.4482, 0.8329, 0.4482, 0.8304, 0.4441, 0.8934, 0.4234, 0.8944, 0.4246, 0.5736, 0.5413, 0.5685, 0.5193, 0.7499, 0.4739, 0.7512, 0.4808, 0.7512, 0.4808, 0.7499, 0.4739, 0.8329, 0.4482, 0.8355, 0.4516, 0.8355, 0.4516, 0.8329, 0.4482, 0.8944, 0.4246, 0.8953, 0.4255, 0.5782, 0.5592, 0.5736, 0.5413, 0.7512, 0.4808, 0.7514, 0.484, 0.7514, 0.484, 0.7512, 0.4808, 0.8355, 0.4516, 0.8377, 0.4537, 0.8377, 0.4537, 0.8355, 0.4516, 0.8953, 0.4255, 0.8961, 0.426, 0.5856, 0.5693, 0.5782, 0.5592, 0.7514, 0.484, 0.7529, 0.4904, 0.7529, 0.4904, 0.7514, 0.484, 0.8377, 0.4537, 0.8402, 0.4566, 0.8402, 0.4566, 0.8377, 0.4537, 0.8961, 0.426, 0.8972, 0.4269, 0.6153, 0.6159, 0.7706, 0.5325, 0.7923, 0.5714, 0.6413, 0.6592, 0.7706, 0.5325, 0.8568, 0.4864, 0.877, 0.5151, 0.7923, 0.5714, 0.8568, 0.4864, 0.9118, 0.4467, 0.9306, 0.4653, 0.877, 0.5151, 0.6413, 0.6592, 0.7923, 0.5714, 0.8195, 0.6127, 0.6707, 0.7063, 0.7923, 0.5714, 0.877, 0.5151, 0.9028, 0.545, 0.8195, 0.6127, 0.877, 0.5151, 0.9306, 0.4653, 0.9547, 0.4836, 0.9028, 0.545, 0.6694, 0.005233, 0.8293, 0.1105, 0.8012, 0.1504, 0.64, 0.05069, 0.8293, 0.1105, 0.9143, 0.185, 0.8871, 0.2131, 0.8012, 0.1504, 0.9143, 0.185, 0.9643, 0.2509, 0.9393, 0.268, 0.8871, 0.2131, 0.6082, 0.09879, 0.7771, 0.1929, 0.7745, 0.1992, 0.6011, 0.1092, 0.7771, 0.1929, 0.8636, 0.2421, 0.8602, 0.2448, 0.7745, 0.1992, 0.8636, 0.2421, 0.9182, 0.2867, 0.9168, 0.2875, 0.8602, 0.2448, 0.6011, 0.1092, 0.7745, 0.1992, 0.7736, 0.2024, 0.5962, 0.1164, 0.7745, 0.1992, 0.8602, 0.2448, 0.8573, 0.2466, 0.7736, 0.2024, 0.8602, 0.2448, 0.9168, 0.2875, 0.9157, 0.2879, 0.8573, 0.2466, 0.5962, 0.1164, 0.7736, 0.2024, 0.771, 0.2092, 0.5895, 0.1384, 0.7736, 0.2024, 0.8573, 0.2466, 0.8537, 0.2498, 0.771, 0.2092, 0.8573, 0.2466, 0.9157, 0.2879, 0.9143, 0.2887, 0.8537, 0.2498, 0.5583, 0.2901, 0.7427, 0.3132, 0.7382, 0.3697, 0.5537, 0.3676, 0.7427, 0.3132, 0.8235, 0.3275, 0.8191, 0.3699, 0.7382, 0.3697, 0.8235, 0.3275, 0.8894, 0.3422, 0.8851, 0.3712, 0.8191, 0.3699, 0.569, 0.2199, 0.7536, 0.2614, 0.7427, 0.3132, 0.5583, 0.2901, 0.7536, 0.2614, 0.8345, 0.2881, 0.8235, 0.3275, 0.7427, 0.3132, 0.8345, 0.2881, 0.8988, 0.3146, 0.8894, 0.3422, 0.8235, 0.3275, 0.1496, 0.7867, 0.1564, 0.7756, 0.2735, 0.9271, 0.2693, 0.9378, 0.6144, 0.7423, 0.645, 0.7627, 0.6357, 0.7757, 0.6183, 0.7697, 0.606, 0.7563, 0.3444, 0.6803, 0.3869, 0.6765, 0.3873, 0.6942, 0.3672, 0.6996, 0.3466, 0.6969, 0.645, 0.7627, 0.6795, 0.7901, 0.6676, 0.8008, 0.6495, 0.792, 0.6357, 0.7757, 0.3869, 0.6765, 0.4228, 0.678, 0.4218, 0.6945, 0.4044, 0.6984, 0.3873, 0.6942, 0.4469, 0.6806, 0.4704, 0.6845, 0.4674, 0.7005, 0.4553, 0.703, 0.4449, 0.6968, 0.09889, 0.8025, 0.1268, 0.7778, 0.1367, 0.7903, 0.1261, 0.8051, 0.1107, 0.8129, 0.1468, 0.7622, 0.1671, 0.7482, 0.176, 0.7619, 0.1691, 0.7725, 0.1564, 0.7756, 0.263, 0.7003, 0.2857, 0.693, 0.2901, 0.7087, 0.2808, 0.7165, 0.2683, 0.7158, 0.5712, 0.7186, 0.5928, 0.7298, 0.5851, 0.7441, 0.5723, 0.7427, 0.5643, 0.7332, 0.1268, 0.7778, 0.1468, 0.7622, 0.1564, 0.7756, 0.1496, 0.7867, 0.1367, 0.7903, 0.2316, 0.7128, 0.263, 0.7003, 0.2683, 0.7158, 0.2549, 0.7256, 0.2381, 0.728, 0.5402, 0.7049, 0.5712, 0.7186, 0.5643, 0.7332, 0.5474, 0.7305, 0.5343, 0.7202, 0.4228, 0.678, 0.4469, 0.6806, 0.4449, 0.6968, 0.4327, 0.7, 0.4218, 0.6945, 0.1964, 0.7304, 0.2316, 0.7128, 0.2381, 0.728, 0.2233, 0.7401, 0.2043, 0.7448, 0.5031, 0.6924, 0.5402, 0.7049, 0.5343, 0.7202, 0.5151, 0.7181, 0.4988, 0.7082, 0.1671, 0.7482, 0.1964, 0.7304, 0.2043, 0.7448, 0.1926, 0.7569, 0.176, 0.7619, 0.2857, 0.693, 0.3091, 0.6869, 0.3127, 0.7029, 0.3027, 0.71, 0.2901, 0.7087, 0.4704, 0.6845, 0.5031, 0.6924, 0.4988, 0.7082, 0.482, 0.7083, 0.4674, 0.7005, 0.5928, 0.7298, 0.6144, 0.7423, 0.606, 0.7563, 0.593, 0.7542, 0.5851, 0.7441, 0.5474, 0.7305, 0.5643, 0.7332, 0.479, 0.8874, 0.4708, 0.8818, 0.2233, 0.7401, 0.2381, 0.728, 0.3141, 0.8794, 0.3069, 0.8869, 0.4327, 0.7, 0.4449, 0.6968, 0.418, 0.8553, 0.411, 0.8548, 0.5151, 0.7181, 0.5343, 0.7202, 0.4637, 0.8752, 0.455, 0.8709, 0.1926, 0.7569, 0.2043, 0.7448, 0.2984, 0.8934, 0.2921, 0.9022, 0.3027, 0.71, 0.3127, 0.7029, 0.3554, 0.8577, 0.349, 0.8609, 0.482, 0.7083, 0.4988, 0.7082, 0.4472, 0.8655, 0.439, 0.8629, 0.593, 0.7542, 0.606, 0.7563, 0.5036, 0.9154, 0.4967, 0.9081, 0.3304, 0.7039, 0.3466, 0.6969, 0.3713, 0.8537, 0.3635, 0.8564, 0.6183, 0.7697, 0.6357, 0.7757, 0.5192, 0.9419, 0.5102, 0.9286, 0.3672, 0.6996, 0.3873, 0.6942, 0.3881, 0.8521, 0.3798, 0.8536, 0.6495, 0.792, 0.6676, 0.8008, 0.5353, 0.9867, 0.5256, 0.9628, 0.4044, 0.6984, 0.4218, 0.6945, 0.4043, 0.8529, 0.3962, 0.8532, 0.4553, 0.703, 0.4674, 0.7005, 0.4315, 0.8591, 0.4246, 0.8578, 0.1261, 0.8051, 0.1367, 0.7903, 0.2633, 0.9481, 0.2585, 0.9665, 0.2808, 0.7165, 0.2901, 0.7087, 0.3421, 0.8629, 0.3359, 0.8667, 0.1691, 0.7725, 0.176, 0.7619, 0.2843, 0.9103, 0.2797, 0.9191, 0.5723, 0.7427, 0.5851, 0.7441, 0.4913, 0.8999, 0.4845, 0.8941, 0.2549, 0.7256, 0.2683, 0.7158, 0.3291, 0.8694, 0.3221, 0.875, 0.4028, 0.9365, 0.3996, 0.9346, 0.4315, 0.8591, 0.439, 0.8629, 0.4472, 0.8655, 0.4061, 0.9394, 0.4028, 0.9365, 0.4472, 0.8655, 0.455, 0.8709, 0.4637, 0.8752, 0.4085, 0.9425, 0.4061, 0.9394, 0.4637, 0.8752, 0.4708, 0.8818, 0.479, 0.8874, 0.4099, 0.9451, 0.4085, 0.9425, 0.479, 0.8874, 0.4845, 0.8941, 0.4913, 0.8999, 0.4109, 0.948, 0.4099, 0.9451, 0.4913, 0.8999, 0.4967, 0.9081, 0.5036, 0.9154, 0.4115, 0.9527, 0.4109, 0.948, 0.5036, 0.9154, 0.5102, 0.9286, 0.5192, 0.9419, 0.4105, 0.9586, 0.4115, 0.9527, 0.5192, 0.9419, 0.5256, 0.9628, 0.5353, 0.9867, 0.3704, 0.9537, 0.3713, 0.9587, 0.2511, 0.9867, 0.2585, 0.9665, 0.2633, 0.9481, 0.3705, 0.9504, 0.3704, 0.9537, 0.2633, 0.9481, 0.2693, 0.9378, 0.2735, 0.9271, 0.3712, 0.9474, 0.3705, 0.9504, 0.2735, 0.9271, 0.2797, 0.9191, 0.2843, 0.9103, 0.3728, 0.9436, 0.3712, 0.9474, 0.2843, 0.9103, 0.2921, 0.9022, 0.2984, 0.8934, 0.3753, 0.9399, 0.3728, 0.9436, 0.2984, 0.8934, 0.3069, 0.8869, 0.3141, 0.8794, 0.378, 0.9372, 0.3753, 0.9399, 0.3141, 0.8794, 0.3221, 0.875, 0.3291, 0.8694, 0.3803, 0.9357, 0.378, 0.9372, 0.3291, 0.8694, 0.3359, 0.8667, 0.3421, 0.8629, 0.3827, 0.9345, 0.3803, 0.9357, 0.3421, 0.8629, 0.349, 0.8609, 0.3554, 0.8577, 0.3863, 0.9333, 0.3827, 0.9345, 0.3554, 0.8577, 0.3635, 0.8564, 0.3713, 0.8537, 0.3907, 0.9328, 0.3863, 0.9333, 0.3713, 0.8537, 0.3798, 0.8536, 0.3881, 0.8521, 0.3945, 0.9331, 0.3907, 0.9328, 0.3881, 0.8521, 0.3962, 0.8532, 0.4043, 0.8529, 0.3971, 0.9337, 0.3945, 0.9331, 0.4043, 0.8529, 0.411, 0.8548, 0.418, 0.8553, 0.3996, 0.9346, 0.3971, 0.9337, 0.418, 0.8553, 0.4246, 0.8578, 0.4315, 0.8591, 0.3936, 0.9426, 0.3947, 0.9432, 0.3908, 0.951, 0.3924, 0.9423, 0.3936, 0.9426, 0.3908, 0.951, 0.3907, 0.942, 0.3924, 0.9423, 0.3908, 0.951, 0.3887, 0.9423, 0.3907, 0.942, 0.3908, 0.951, 0.387, 0.9429, 0.3887, 0.9423, 0.3908, 0.951, 0.386, 0.9436, 0.387, 0.9429, 0.3908, 0.951, 0.385, 0.9444, 0.386, 0.9436, 0.3908, 0.951, 0.3839, 0.9457, 0.385, 0.9444, 0.3908, 0.951, 0.383, 0.9475, 0.3839, 0.9457, 0.3908, 0.951, 0.3825, 0.9492, 0.383, 0.9475, 0.3908, 0.951, 0.3823, 0.9505, 0.3825, 0.9492, 0.3908, 0.951, 0.3824, 0.9518, 0.3823, 0.9505, 0.3908, 0.951, 0.3828, 0.9537, 0.3824, 0.9518, 0.3908, 0.951, 0.3992, 0.9516, 0.3987, 0.9538, 0.3908, 0.951, 0.3991, 0.9497, 0.3992, 0.9516, 0.3908, 0.951, 0.3988, 0.9484, 0.3991, 0.9497, 0.3908, 0.951, 0.3984, 0.9472, 0.3988, 0.9484, 0.3908, 0.951, 0.3974, 0.9457, 0.3984, 0.9472, 0.3908, 0.951, 0.3961, 0.9442, 0.3974, 0.9457, 0.3908, 0.951, 0.3947, 0.9432, 0.3961, 0.9442, 0.3908, 0.951, 0.3947, 0.9432, 0.3936, 0.9426, 0.3971, 0.9337, 0.3996, 0.9346, 0.3936, 0.9426, 0.3924, 0.9423, 0.3945, 0.9331, 0.3971, 0.9337, 0.3924, 0.9423, 0.3907, 0.942, 0.3907, 0.9328, 0.3945, 0.9331, 0.3907, 0.942, 0.3887, 0.9423, 0.3863, 0.9333, 0.3907, 0.9328, 0.3887, 0.9423, 0.387, 0.9429, 0.3827, 0.9345, 0.3863, 0.9333, 0.387, 0.9429, 0.386, 0.9436, 0.3803, 0.9357, 0.3827, 0.9345, 0.386, 0.9436, 0.385, 0.9444, 0.378, 0.9372, 0.3803, 0.9357, 0.385, 0.9444, 0.3839, 0.9457, 0.3753, 0.9399, 0.378, 0.9372, 0.3839, 0.9457, 0.383, 0.9475, 0.3728, 0.9436, 0.3753, 0.9399, 0.383, 0.9475, 0.3825, 0.9492, 0.3712, 0.9474, 0.3728, 0.9436, 0.3825, 0.9492, 0.3823, 0.9505, 0.3705, 0.9504, 0.3712, 0.9474, 0.3823, 0.9505, 0.3824, 0.9518, 0.3704, 0.9537, 0.3705, 0.9504, 0.3824, 0.9518, 0.3828, 0.9537, 0.3713, 0.9587, 0.3704, 0.9537, 0.3987, 0.9538, 0.3992, 0.9516, 0.4115, 0.9527, 0.4105, 0.9586, 0.3992, 0.9516, 0.3991, 0.9497, 0.4109, 0.948, 0.4115, 0.9527, 0.3991, 0.9497, 0.3988, 0.9484, 0.4099, 0.9451, 0.4109, 0.948, 0.3988, 0.9484, 0.3984, 0.9472, 0.4085, 0.9425, 0.4099, 0.9451, 0.3984, 0.9472, 0.3974, 0.9457, 0.4061, 0.9394, 0.4085, 0.9425, 0.3974, 0.9457, 0.3961, 0.9442, 0.4028, 0.9365, 0.4061, 0.9394, 0.3961, 0.9442, 0.3947, 0.9432, 0.3996, 0.9346, 0.4028, 0.9365, 0.2381, 0.728, 0.2549, 0.7256, 0.3221, 0.875, 0.3141, 0.8794, 0.5643, 0.7332, 0.5723, 0.7427, 0.4845, 0.8941, 0.479, 0.8874, 0.1564, 0.7756, 0.1691, 0.7725, 0.2797, 0.9191, 0.2735, 0.9271, 0.2683, 0.7158, 0.2808, 0.7165, 0.3359, 0.8667, 0.3291, 0.8694, 0.1107, 0.8129, 0.1261, 0.8051, 0.2585, 0.9665, 0.2511, 0.9867, 0.4449, 0.6968, 0.4553, 0.703, 0.4246, 0.8578, 0.418, 0.8553, 0.3873, 0.6942, 0.4044, 0.6984, 0.3962, 0.8532, 0.3881, 0.8521, 0.6357, 0.7757, 0.6495, 0.792, 0.5256, 0.9628, 0.5192, 0.9419, 0.3466, 0.6969, 0.3672, 0.6996, 0.3798, 0.8536, 0.3713, 0.8537, 0.606, 0.7563, 0.6183, 0.7697, 0.5102, 0.9286, 0.5036, 0.9154, 0.3127, 0.7029, 0.3304, 0.7039, 0.3635, 0.8564, 0.3554, 0.8577, 0.5851, 0.7441, 0.593, 0.7542, 0.4967, 0.9081, 0.4913, 0.8999, 0.4674, 0.7005, 0.482, 0.7083, 0.439, 0.8629, 0.4315, 0.8591, 0.2901, 0.7087, 0.3027, 0.71, 0.349, 0.8609, 0.3421, 0.8629, 0.176, 0.7619, 0.1926, 0.7569, 0.2921, 0.9022, 0.2843, 0.9103, 0.4988, 0.7082, 0.5151, 0.7181, 0.455, 0.8709, 0.4472, 0.8655, 0.4218, 0.6945, 0.4327, 0.7, 0.411, 0.8548, 0.4043, 0.8529, 0.2043, 0.7448, 0.2233, 0.7401, 0.3069, 0.8869, 0.2984, 0.8934, 0.5343, 0.7202, 0.5474, 0.7305, 0.4708, 0.8818, 0.4637, 0.8752, 0.1367, 0.7903, 0.1496, 0.7867, 0.2693, 0.9378, 0.2633, 0.9481, 0.3091, 0.6869, 0.3082, 0.6847, 0.3439, 0.6777, 0.3444, 0.6803, 0.3444, 0.6803, 0.3439, 0.6777, 0.387, 0.674, 0.3869, 0.6765, 0.2316, 0.7128, 0.2302, 0.7108, 0.2617, 0.6983, 0.263, 0.7003, 0.1964, 0.7304, 0.195, 0.7284, 0.2302, 0.7108, 0.2316, 0.7128, 0.1671, 0.7482, 0.1657, 0.7462, 0.195, 0.7284, 0.1964, 0.7304, 0.09889, 0.8025, 0.09721, 0.8005, 0.1253, 0.7758, 0.1268, 0.7778, 0.645, 0.7627, 0.6465, 0.7606, 0.6812, 0.788, 0.6795, 0.7901, 0.6144, 0.7423, 0.6157, 0.7402, 0.6465, 0.7606, 0.645, 0.7627, 0.5712, 0.7186, 0.5402, 0.7049, 0.5413, 0.7028, 0.5723, 0.7165, 0.5402, 0.7049, 0.5031, 0.6924, 0.5042, 0.6902, 0.5413, 0.7028, 0.5031, 0.6924, 0.4704, 0.6845, 0.4714, 0.6823, 0.5042, 0.6902, 0.4704, 0.6845, 0.4469, 0.6806, 0.4478, 0.6784, 0.4714, 0.6823, 0.3869, 0.6765, 0.387, 0.674, 0.4234, 0.6757, 0.4228, 0.678, 0.4927, 0.4253, 0.02129, 0.4082, 0.01615, 0.3833, 0.4901, 0.3922, 0.5458, 0.463, 0.05699, 0.5647, 0.05217, 0.5387, 0.5413, 0.4542, 0.5458, 0.463, 0.5532, 0.4974, 0.0611, 0.5914, 0.05699, 0.5647, 0.5176, 0.191, 0.0575, 0.09131, 0.0621, 0.06622, 0.5255, 0.1588, 0.5176, 0.191, 0.5133, 0.1993, 0.05264, 0.1158, 0.0575, 0.09131, 0.4901, 0.2634, 0.01616, 0.269, 0.02134, 0.244, 0.4927, 0.2303, 0.4927, 0.2303, 0.02134, 0.244, 0.02711, 0.2197, 0.4961, 0.2216])
me_tube.materials.append(mat_cap)
me_tube.materials.append(mat_captop)
me_tube.materials.append(mat_body)
me_tube.use_remesh_preserve_volume = False
me_tube.use_remesh_preserve_attributes = False
me_tube.use_mirror_vertex_groups = False
me_tube.update()

# ---- objects
ob_point = bpy.data.objects.new('Point', light_point)
ob_spot_001 = bpy.data.objects.new('Spot.001', light_spot_001)
ob_spot = bpy.data.objects.new('Spot', light_spot)
ob_plane = bpy.data.objects.new('Plane', me_plane)
ob_camera = bpy.data.objects.new('Camera', cam_camera)
ob_tube = bpy.data.objects.new('Tube', me_tube)

# ---- transforms, parenting, visibility, modifiers, constraints
ob_point.location = (0.0, 0.0, 0.4962)
ob_point.lineart.crease_threshold = 0.0
ob_spot_001.location = (-5.105, 4.218, 3.056)
ob_spot_001.rotation_euler = (1.163, -0.1054, -2.206)
ob_spot_001.lineart.crease_threshold = 0.0
ob_spot.location = (-4.884, -4.851, 3.056)
ob_spot.rotation_euler = (1.163, -0.1054, -0.7824)
ob_spot.lineart.crease_threshold = 0.0
ob_plane.location = (0.0, 0.0, 0.0)
ob_plane.scale = (5.0, 5.0, 5.0)
ob_plane.lineart.crease_threshold = 0.0
ob_camera.location = (3.169, -0.136, 3.571)
ob_camera.rotation_euler = (0.7384, -2.039e-05, 1.571)
ob_camera.scale = (1.0, 1.0, 1.0)
ob_camera.lock_rotations_4d = False
ob_camera.empty_display_type = 'ARROWS'
ob_camera.color = (0.0, 0.0, 0.0, 0.0)
ob_camera.display_type = 'WIRE'
ob_camera.lineart.crease_threshold = 0.0
ob_tube.location = (1.388e-17, 0.0, 0.0)
ob_tube.pass_index = 1
ob_tube.lineart.crease_threshold = 0.0
_vg = ob_tube.vertex_groups.new(name='CapRidges')
_vg = ob_tube.vertex_groups.new(name='CapInnerRidges')
_vg = ob_tube.vertex_groups.new(name='CapOuterRidges')
_vg = ob_tube.vertex_groups.new(name='Cap')
_m = ob_tube.modifiers.new('Subsurf', 'SUBSURF')
_m.uv_smooth = 'PRESERVE_CORNERS'
_m.levels = 4
_m.render_levels = 4
_m.show_only_control_edges = False
_m = ob_tube.modifiers.new('Auto Smooth', 'NODES')
_m.node_group = ng_auto_smooth
_gi = [s.identifier for s in ng_auto_smooth.interface.items_tree if s.item_type == 'SOCKET' and s.in_out == 'INPUT']
_m[_gi[1]] = 1.571  # Angle

# ---- collection membership
col_collection_1.objects.link(ob_point)
col_collection_1.objects.link(ob_spot_001)
col_collection_1.objects.link(ob_spot)
col_collection_1.objects.link(ob_plane)
col_collection_1.objects.link(ob_camera)
col_collection_1.objects.link(ob_tube)

# ---- scene / render settings (as saved in the file)
scene.camera = ob_camera
scene.frame_start = 1; scene.frame_end = 150; scene.frame_set(1)
scene.render.engine = 'CYCLES'
scene.render.image_settings.compression = 100
scene.render.fps = 30
scene.render.dither_intensity = 0.0
scene.render.use_persistent_data = True
scene.cycles.use_denoising = False
scene.cycles.samples = 32
scene.cycles.sampling_pattern = 'TABULATED_SOBOL'
scene.cycles.light_sampling_threshold = 0.0
scene.cycles.use_adaptive_sampling = False
scene.cycles.use_light_tree = False
scene.cycles.blur_glossy = 0.0
scene.cycles.max_bounces = 24
scene.cycles.diffuse_bounces = 24
scene.cycles.glossy_bounces = 24
scene.cycles.transmission_bounces = 24
scene.cycles.volume_bounces = 24
scene.cycles.transparent_max_bounces = 24
scene.cycles.sample_clamp_direct = 75.0
scene.cycles.sample_clamp_indirect = 75.0
scene.view_settings.view_transform = 'Standard'
bpy.context.view_layer.update()

